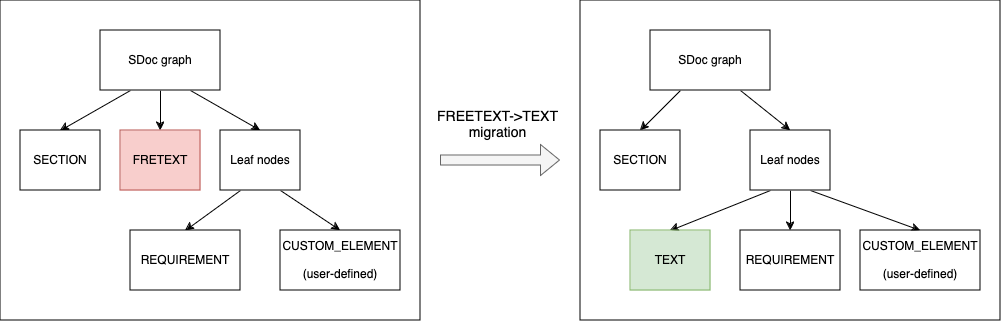

The diagram above was exported from draw.io. Its source (the exported page's mxGraphModel, read from the mxfile embedded in the PNG):
<mxGraphModel dx="908" dy="572" grid="1" gridSize="10" guides="1" tooltips="1" connect="1" arrows="1" fold="1" page="1" pageScale="1" pageWidth="850" pageHeight="1100" math="0" shadow="0">
  <root>
    <mxCell id="0" />
    <mxCell id="1" parent="0" />
    <mxCell id="fgCGNwH3KyF7AB6Kls5L-43" value="" style="rounded=0;whiteSpace=wrap;html=1;" parent="1" vertex="1">
      <mxGeometry x="580" y="30" width="420" height="320" as="geometry" />
    </mxCell>
    <mxCell id="fgCGNwH3KyF7AB6Kls5L-42" value="" style="rounded=0;whiteSpace=wrap;html=1;" parent="1" vertex="1">
      <mxGeometry y="30" width="420" height="320" as="geometry" />
    </mxCell>
    <mxCell id="fgCGNwH3KyF7AB6Kls5L-10" style="edgeStyle=orthogonalEdgeStyle;rounded=0;orthogonalLoop=1;jettySize=auto;html=1;exitX=0.5;exitY=1;exitDx=0;exitDy=0;" parent="1" source="fgCGNwH3KyF7AB6Kls5L-1" target="fgCGNwH3KyF7AB6Kls5L-5" edge="1">
      <mxGeometry relative="1" as="geometry" />
    </mxCell>
    <mxCell id="fgCGNwH3KyF7AB6Kls5L-11" style="rounded=0;orthogonalLoop=1;jettySize=auto;html=1;exitX=0.25;exitY=1;exitDx=0;exitDy=0;entryX=0.5;entryY=0;entryDx=0;entryDy=0;" parent="1" source="fgCGNwH3KyF7AB6Kls5L-1" target="fgCGNwH3KyF7AB6Kls5L-6" edge="1">
      <mxGeometry relative="1" as="geometry" />
    </mxCell>
    <mxCell id="fgCGNwH3KyF7AB6Kls5L-12" style="rounded=0;orthogonalLoop=1;jettySize=auto;html=1;exitX=0.75;exitY=1;exitDx=0;exitDy=0;entryX=0.5;entryY=0;entryDx=0;entryDy=0;" parent="1" source="fgCGNwH3KyF7AB6Kls5L-1" target="fgCGNwH3KyF7AB6Kls5L-2" edge="1">
      <mxGeometry relative="1" as="geometry" />
    </mxCell>
    <mxCell id="fgCGNwH3KyF7AB6Kls5L-1" value="SDoc graph" style="rounded=0;whiteSpace=wrap;html=1;" parent="1" vertex="1">
      <mxGeometry x="100" y="60" width="120" height="60" as="geometry" />
    </mxCell>
    <mxCell id="fgCGNwH3KyF7AB6Kls5L-8" style="rounded=0;orthogonalLoop=1;jettySize=auto;html=1;exitX=0.25;exitY=1;exitDx=0;exitDy=0;entryX=0.5;entryY=0;entryDx=0;entryDy=0;" parent="1" source="fgCGNwH3KyF7AB6Kls5L-2" target="fgCGNwH3KyF7AB6Kls5L-3" edge="1">
      <mxGeometry relative="1" as="geometry" />
    </mxCell>
    <mxCell id="fgCGNwH3KyF7AB6Kls5L-9" style="rounded=0;orthogonalLoop=1;jettySize=auto;html=1;exitX=0.75;exitY=1;exitDx=0;exitDy=0;entryX=0.5;entryY=0;entryDx=0;entryDy=0;" parent="1" source="fgCGNwH3KyF7AB6Kls5L-2" target="fgCGNwH3KyF7AB6Kls5L-4" edge="1">
      <mxGeometry relative="1" as="geometry" />
    </mxCell>
    <mxCell id="fgCGNwH3KyF7AB6Kls5L-2" value="Leaf nodes" style="rounded=0;whiteSpace=wrap;html=1;" parent="1" vertex="1">
      <mxGeometry x="220" y="160" width="80" height="60" as="geometry" />
    </mxCell>
    <mxCell id="fgCGNwH3KyF7AB6Kls5L-3" value="REQUIREMENT" style="rounded=0;whiteSpace=wrap;html=1;" parent="1" vertex="1">
      <mxGeometry x="130" y="260" width="110" height="60" as="geometry" />
    </mxCell>
    <mxCell id="fgCGNwH3KyF7AB6Kls5L-4" value="&lt;div&gt;CUSTOM_ELEMENT&lt;/div&gt;&lt;div&gt;&lt;br&gt;&lt;/div&gt;&lt;div&gt;(user-defined)&lt;/div&gt;" style="rounded=0;whiteSpace=wrap;html=1;" parent="1" vertex="1">
      <mxGeometry x="280" y="260" width="120" height="60" as="geometry" />
    </mxCell>
    <mxCell id="fgCGNwH3KyF7AB6Kls5L-5" value="FRETEXT" style="rounded=0;whiteSpace=wrap;html=1;fillColor=#f8cecc;strokeColor=#b85450;" parent="1" vertex="1">
      <mxGeometry x="120" y="160" width="80" height="60" as="geometry" />
    </mxCell>
    <mxCell id="fgCGNwH3KyF7AB6Kls5L-6" value="SECTION" style="rounded=0;whiteSpace=wrap;html=1;" parent="1" vertex="1">
      <mxGeometry x="20" y="160" width="80" height="60" as="geometry" />
    </mxCell>
    <mxCell id="fgCGNwH3KyF7AB6Kls5L-27" style="rounded=0;orthogonalLoop=1;jettySize=auto;html=1;exitX=0.25;exitY=1;exitDx=0;exitDy=0;entryX=0.5;entryY=0;entryDx=0;entryDy=0;" parent="1" source="fgCGNwH3KyF7AB6Kls5L-29" target="fgCGNwH3KyF7AB6Kls5L-36" edge="1">
      <mxGeometry relative="1" as="geometry" />
    </mxCell>
    <mxCell id="fgCGNwH3KyF7AB6Kls5L-28" style="rounded=0;orthogonalLoop=1;jettySize=auto;html=1;exitX=0.75;exitY=1;exitDx=0;exitDy=0;entryX=0.5;entryY=0;entryDx=0;entryDy=0;" parent="1" source="fgCGNwH3KyF7AB6Kls5L-29" target="fgCGNwH3KyF7AB6Kls5L-32" edge="1">
      <mxGeometry relative="1" as="geometry" />
    </mxCell>
    <mxCell id="fgCGNwH3KyF7AB6Kls5L-29" value="SDoc graph" style="rounded=0;whiteSpace=wrap;html=1;" parent="1" vertex="1">
      <mxGeometry x="650" y="60" width="120" height="60" as="geometry" />
    </mxCell>
    <mxCell id="fgCGNwH3KyF7AB6Kls5L-30" style="rounded=0;orthogonalLoop=1;jettySize=auto;html=1;exitX=0.5;exitY=1;exitDx=0;exitDy=0;entryX=0.5;entryY=0;entryDx=0;entryDy=0;" parent="1" source="fgCGNwH3KyF7AB6Kls5L-32" target="fgCGNwH3KyF7AB6Kls5L-33" edge="1">
      <mxGeometry relative="1" as="geometry" />
    </mxCell>
    <mxCell id="fgCGNwH3KyF7AB6Kls5L-31" style="rounded=0;orthogonalLoop=1;jettySize=auto;html=1;exitX=0.75;exitY=1;exitDx=0;exitDy=0;entryX=0.5;entryY=0;entryDx=0;entryDy=0;" parent="1" source="fgCGNwH3KyF7AB6Kls5L-32" target="fgCGNwH3KyF7AB6Kls5L-34" edge="1">
      <mxGeometry relative="1" as="geometry" />
    </mxCell>
    <mxCell id="fgCGNwH3KyF7AB6Kls5L-37" style="rounded=0;orthogonalLoop=1;jettySize=auto;html=1;exitX=0.25;exitY=1;exitDx=0;exitDy=0;entryX=0.5;entryY=0;entryDx=0;entryDy=0;" parent="1" source="fgCGNwH3KyF7AB6Kls5L-32" target="fgCGNwH3KyF7AB6Kls5L-35" edge="1">
      <mxGeometry relative="1" as="geometry" />
    </mxCell>
    <mxCell id="fgCGNwH3KyF7AB6Kls5L-32" value="Leaf nodes" style="rounded=0;whiteSpace=wrap;html=1;" parent="1" vertex="1">
      <mxGeometry x="750" y="160" width="80" height="60" as="geometry" />
    </mxCell>
    <mxCell id="fgCGNwH3KyF7AB6Kls5L-33" value="REQUIREMENT" style="rounded=0;whiteSpace=wrap;html=1;" parent="1" vertex="1">
      <mxGeometry x="740" y="260" width="100" height="60" as="geometry" />
    </mxCell>
    <mxCell id="fgCGNwH3KyF7AB6Kls5L-34" value="&lt;div&gt;CUSTOM_ELEMENT&lt;/div&gt;&lt;div&gt;&lt;br&gt;&lt;/div&gt;&lt;div&gt;(user-defined)&lt;/div&gt;" style="rounded=0;whiteSpace=wrap;html=1;" parent="1" vertex="1">
      <mxGeometry x="860" y="260" width="120" height="60" as="geometry" />
    </mxCell>
    <mxCell id="fgCGNwH3KyF7AB6Kls5L-35" value="TEXT" style="rounded=0;whiteSpace=wrap;html=1;fillColor=#d5e8d4;strokeColor=#82b366;" parent="1" vertex="1">
      <mxGeometry x="630" y="260" width="80" height="60" as="geometry" />
    </mxCell>
    <mxCell id="fgCGNwH3KyF7AB6Kls5L-36" value="SECTION" style="rounded=0;whiteSpace=wrap;html=1;" parent="1" vertex="1">
      <mxGeometry x="600" y="160" width="80" height="60" as="geometry" />
    </mxCell>
    <mxCell id="fgCGNwH3KyF7AB6Kls5L-40" value="" style="shape=flexArrow;endArrow=classic;html=1;rounded=0;fillColor=#f5f5f5;strokeColor=#666666;" parent="1" edge="1">
      <mxGeometry width="50" height="50" relative="1" as="geometry">
        <mxPoint x="440" y="190" as="sourcePoint" />
        <mxPoint x="560" y="190" as="targetPoint" />
      </mxGeometry>
    </mxCell>
    <mxCell id="fgCGNwH3KyF7AB6Kls5L-41" value="FREETEXT-&amp;gt;TEXT migration" style="text;html=1;align=center;verticalAlign=middle;whiteSpace=wrap;rounded=0;fontSize=14;" parent="1" vertex="1">
      <mxGeometry x="435" y="140" width="125" height="30" as="geometry" />
    </mxCell>
  </root>
</mxGraphModel>